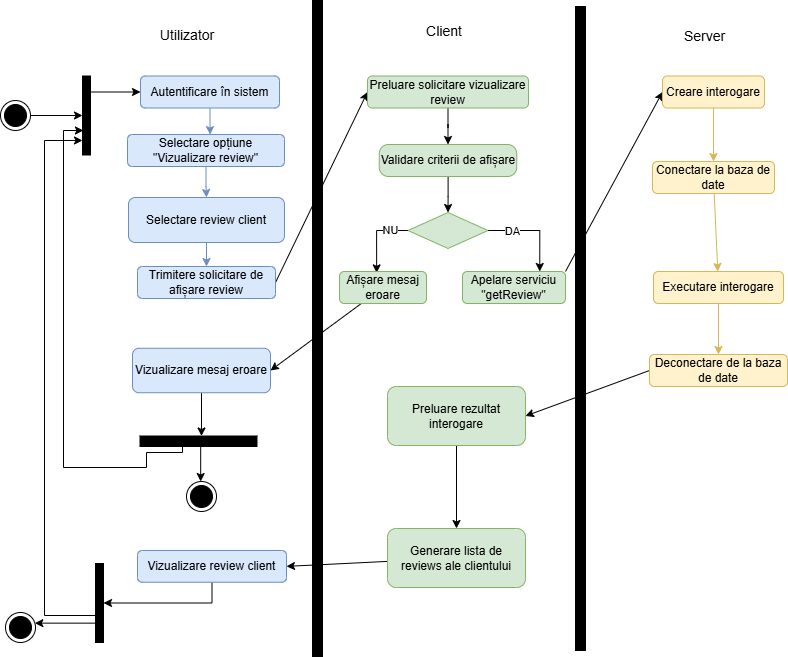

The diagram above was exported from draw.io. Its source (the exported page's mxGraphModel, read from the mxfile embedded in the PNG):
<mxGraphModel dx="1281" dy="562" grid="0" gridSize="10" guides="1" tooltips="1" connect="1" arrows="1" fold="1" page="1" pageScale="1" pageWidth="827" pageHeight="1169" math="0" shadow="0">
  <root>
    <mxCell id="0" />
    <mxCell id="1" parent="0" />
    <mxCell id="6JEj5PxKLrQ6W__xzXDH-1" edge="1" parent="1" source="6JEj5PxKLrQ6W__xzXDH-2" style="rounded=0;orthogonalLoop=1;jettySize=auto;html=1;" target="6JEj5PxKLrQ6W__xzXDH-9">
      <mxGeometry relative="1" as="geometry" />
    </mxCell>
    <mxCell id="6JEj5PxKLrQ6W__xzXDH-2" parent="1" style="ellipse;html=1;shape=endState;fillColor=#000000;strokeColor=light-dark(#000000,#FF9090);" value="" vertex="1">
      <mxGeometry height="30" width="30" x="19" y="164" as="geometry" />
    </mxCell>
    <mxCell id="6JEj5PxKLrQ6W__xzXDH-3" parent="1" style="html=1;points=[[0,0,0,0,5],[0,1,0,0,-5],[1,0,0,0,5],[1,1,0,0,-5]];perimeter=orthogonalPerimeter;outlineConnect=0;targetShapes=umlLifeline;portConstraint=eastwest;newEdgeStyle={&quot;curved&quot;:0,&quot;rounded&quot;:0};fillColor=#000000;" value="" vertex="1">
      <mxGeometry height="656" width="10" x="331" y="64" as="geometry" />
    </mxCell>
    <mxCell id="6JEj5PxKLrQ6W__xzXDH-4" edge="1" parent="1" source="6JEj5PxKLrQ6W__xzXDH-5" style="edgeStyle=orthogonalEdgeStyle;rounded=0;orthogonalLoop=1;jettySize=auto;html=1;entryX=0.5;entryY=0;entryDx=0;entryDy=0;fillColor=#dae8fc;strokeColor=#6c8ebf;" target="6JEj5PxKLrQ6W__xzXDH-19">
      <mxGeometry relative="1" as="geometry" />
    </mxCell>
    <mxCell id="6JEj5PxKLrQ6W__xzXDH-5" parent="1" style="rounded=1;whiteSpace=wrap;html=1;fillColor=#dae8fc;strokeColor=#6c8ebf;" value="Selectare opțiune &quot;Vizualizare review&quot;" vertex="1">
      <mxGeometry height="32" width="157" x="146" y="198" as="geometry" />
    </mxCell>
    <mxCell id="6JEj5PxKLrQ6W__xzXDH-6" parent="1" style="html=1;points=[[0,0,0,0,5],[0,1,0,0,-5],[1,0,0,0,5],[1,1,0,0,-5]];perimeter=orthogonalPerimeter;outlineConnect=0;targetShapes=umlLifeline;portConstraint=eastwest;newEdgeStyle={&quot;curved&quot;:0,&quot;rounded&quot;:0};fillColor=#000000;" value="" vertex="1">
      <mxGeometry height="644" width="10" x="594" y="70" as="geometry" />
    </mxCell>
    <mxCell id="6JEj5PxKLrQ6W__xzXDH-7" edge="1" parent="1" source="6JEj5PxKLrQ6W__xzXDH-9" style="rounded=0;orthogonalLoop=1;jettySize=auto;html=1;entryX=0;entryY=0.5;entryDx=0;entryDy=0;" target="6JEj5PxKLrQ6W__xzXDH-16">
      <mxGeometry relative="1" as="geometry" />
    </mxCell>
    <mxCell id="6JEj5PxKLrQ6W__xzXDH-8" edge="1" parent="1" source="6JEj5PxKLrQ6W__xzXDH-11" style="edgeStyle=orthogonalEdgeStyle;rounded=0;orthogonalLoop=1;jettySize=auto;html=1;curved=0;entryX=0;entryY=0.816;entryDx=0;entryDy=0;entryPerimeter=0;" target="6JEj5PxKLrQ6W__xzXDH-9">
      <mxGeometry relative="1" as="geometry">
        <Array as="points">
          <mxPoint x="63" y="679" />
          <mxPoint x="63" y="204" />
        </Array>
      </mxGeometry>
    </mxCell>
    <mxCell id="6JEj5PxKLrQ6W__xzXDH-9" parent="1" style="html=1;points=[[0,0,0,0,5],[0,1,0,0,-5],[1,0,0,0,5],[1,1,0,0,-5]];perimeter=orthogonalPerimeter;outlineConnect=0;targetShapes=umlLifeline;portConstraint=eastwest;newEdgeStyle={&quot;curved&quot;:0,&quot;rounded&quot;:0};fillColor=#000000;" value="" vertex="1">
      <mxGeometry height="79" width="8" x="101" y="139.5" as="geometry" />
    </mxCell>
    <mxCell id="6JEj5PxKLrQ6W__xzXDH-10" parent="1" style="html=1;points=[[0,0,0,0,5],[0,1,0,0,-5],[1,0,0,0,5],[1,1,0,0,-5]];perimeter=orthogonalPerimeter;outlineConnect=0;targetShapes=umlLifeline;portConstraint=eastwest;newEdgeStyle={&quot;curved&quot;:0,&quot;rounded&quot;:0};fillColor=#000000;rotation=-90;" value="" vertex="1">
      <mxGeometry height="117" width="10.5" x="211.75" y="446.25" as="geometry" />
    </mxCell>
    <mxCell id="6JEj5PxKLrQ6W__xzXDH-11" parent="1" style="html=1;points=[[0,0,0,0,5],[0,1,0,0,-5],[1,0,0,0,5],[1,1,0,0,-5]];perimeter=orthogonalPerimeter;outlineConnect=0;targetShapes=umlLifeline;portConstraint=eastwest;newEdgeStyle={&quot;curved&quot;:0,&quot;rounded&quot;:0};fillColor=#000000;" value="" vertex="1">
      <mxGeometry height="79" width="8" x="114" y="627" as="geometry" />
    </mxCell>
    <mxCell id="6JEj5PxKLrQ6W__xzXDH-12" edge="1" parent="1" source="6JEj5PxKLrQ6W__xzXDH-11" style="rounded=0;orthogonalLoop=1;jettySize=auto;html=1;" target="6JEj5PxKLrQ6W__xzXDH-13">
      <mxGeometry relative="1" as="geometry" />
    </mxCell>
    <mxCell id="6JEj5PxKLrQ6W__xzXDH-13" parent="1" style="ellipse;html=1;shape=endState;fillColor=#000000;strokeColor=light-dark(#000000,#FF9090);" value="" vertex="1">
      <mxGeometry height="30" width="30" x="24" y="676" as="geometry" />
    </mxCell>
    <mxCell id="6JEj5PxKLrQ6W__xzXDH-14" edge="1" parent="1" source="6JEj5PxKLrQ6W__xzXDH-10" style="rounded=0;orthogonalLoop=1;jettySize=auto;html=1;" target="6JEj5PxKLrQ6W__xzXDH-15">
      <mxGeometry relative="1" as="geometry" />
    </mxCell>
    <mxCell id="6JEj5PxKLrQ6W__xzXDH-15" parent="1" style="ellipse;html=1;shape=endState;fillColor=#000000;strokeColor=light-dark(#000000,#FF9090);" value="" vertex="1">
      <mxGeometry height="30" width="30" x="205" y="545" as="geometry" />
    </mxCell>
    <mxCell id="6JEj5PxKLrQ6W__xzXDH-16" parent="1" style="rounded=1;whiteSpace=wrap;html=1;fillColor=#dae8fc;strokeColor=#6c8ebf;" value="Autentificare în sistem" vertex="1">
      <mxGeometry height="32" width="139" x="159" y="139.5" as="geometry" />
    </mxCell>
    <mxCell id="6JEj5PxKLrQ6W__xzXDH-17" edge="1" parent="1" source="6JEj5PxKLrQ6W__xzXDH-16" style="edgeStyle=orthogonalEdgeStyle;rounded=0;orthogonalLoop=1;jettySize=auto;html=1;entryX=0.526;entryY=0.003;entryDx=0;entryDy=0;entryPerimeter=0;fillColor=#dae8fc;strokeColor=#6c8ebf;" target="6JEj5PxKLrQ6W__xzXDH-5">
      <mxGeometry relative="1" as="geometry" />
    </mxCell>
    <mxCell id="6JEj5PxKLrQ6W__xzXDH-18" edge="1" parent="1" source="6JEj5PxKLrQ6W__xzXDH-19" style="edgeStyle=orthogonalEdgeStyle;rounded=0;orthogonalLoop=1;jettySize=auto;html=1;entryX=0.5;entryY=0;entryDx=0;entryDy=0;fillColor=#dae8fc;strokeColor=#6c8ebf;" target="6JEj5PxKLrQ6W__xzXDH-21">
      <mxGeometry relative="1" as="geometry" />
    </mxCell>
    <mxCell id="6JEj5PxKLrQ6W__xzXDH-19" parent="1" style="rounded=1;whiteSpace=wrap;html=1;fillColor=#dae8fc;strokeColor=#6c8ebf;" value="Selectare review client" vertex="1">
      <mxGeometry height="45" width="156" x="147" y="261" as="geometry" />
    </mxCell>
    <mxCell id="6JEj5PxKLrQ6W__xzXDH-20" edge="1" parent="1" source="6JEj5PxKLrQ6W__xzXDH-21" style="rounded=0;orthogonalLoop=1;jettySize=auto;html=1;exitX=1;exitY=0.5;exitDx=0;exitDy=0;entryX=0;entryY=0.5;entryDx=0;entryDy=0;" target="6JEj5PxKLrQ6W__xzXDH-23">
      <mxGeometry relative="1" as="geometry" />
    </mxCell>
    <mxCell id="6JEj5PxKLrQ6W__xzXDH-21" parent="1" style="rounded=1;whiteSpace=wrap;html=1;fillColor=#dae8fc;strokeColor=#6c8ebf;" value="Trimitere solicitare de afișare review" vertex="1">
      <mxGeometry height="32" width="138" x="156" y="330" as="geometry" />
    </mxCell>
    <mxCell id="6JEj5PxKLrQ6W__xzXDH-22" edge="1" parent="1" source="6JEj5PxKLrQ6W__xzXDH-23" style="edgeStyle=orthogonalEdgeStyle;rounded=0;orthogonalLoop=1;jettySize=auto;html=1;entryX=0.5;entryY=0;entryDx=0;entryDy=0;" target="6JEj5PxKLrQ6W__xzXDH-25">
      <mxGeometry relative="1" as="geometry" />
    </mxCell>
    <mxCell id="6JEj5PxKLrQ6W__xzXDH-23" parent="1" style="rounded=1;whiteSpace=wrap;html=1;fillColor=#d5e8d4;strokeColor=#82b366;" value="Preluare solicitare vizualizare review" vertex="1">
      <mxGeometry height="32" width="161" x="386" y="139.5" as="geometry" />
    </mxCell>
    <mxCell id="6JEj5PxKLrQ6W__xzXDH-24" edge="1" parent="1" source="6JEj5PxKLrQ6W__xzXDH-25" style="edgeStyle=orthogonalEdgeStyle;rounded=0;orthogonalLoop=1;jettySize=auto;html=1;entryX=0.5;entryY=0;entryDx=0;entryDy=0;" target="6JEj5PxKLrQ6W__xzXDH-30">
      <mxGeometry relative="1" as="geometry" />
    </mxCell>
    <mxCell id="6JEj5PxKLrQ6W__xzXDH-25" parent="1" style="rounded=1;whiteSpace=wrap;html=1;fillColor=#d5e8d4;strokeColor=#82b366;arcSize=29;" value="Validare criterii de afișare" vertex="1">
      <mxGeometry height="32" width="137.5" x="397.75" y="208" as="geometry" />
    </mxCell>
    <mxCell id="6JEj5PxKLrQ6W__xzXDH-26" edge="1" parent="1" source="6JEj5PxKLrQ6W__xzXDH-30" style="edgeStyle=orthogonalEdgeStyle;rounded=0;orthogonalLoop=1;jettySize=auto;html=1;entryX=0.75;entryY=0;entryDx=0;entryDy=0;exitX=1;exitY=0.5;exitDx=0;exitDy=0;" target="6JEj5PxKLrQ6W__xzXDH-32">
      <mxGeometry relative="1" as="geometry">
        <mxPoint x="559" y="330" as="targetPoint" />
      </mxGeometry>
    </mxCell>
    <mxCell id="6JEj5PxKLrQ6W__xzXDH-27" connectable="0" parent="6JEj5PxKLrQ6W__xzXDH-26" style="edgeLabel;html=1;align=center;verticalAlign=middle;resizable=0;points=[];" value="DA" vertex="1">
      <mxGeometry relative="1" x="-0.4831" as="geometry">
        <mxPoint as="offset" />
      </mxGeometry>
    </mxCell>
    <mxCell id="6JEj5PxKLrQ6W__xzXDH-28" edge="1" parent="1" source="6JEj5PxKLrQ6W__xzXDH-30" style="edgeStyle=orthogonalEdgeStyle;rounded=0;orthogonalLoop=1;jettySize=auto;html=1;exitX=0;exitY=0.5;exitDx=0;exitDy=0;entryX=0.427;entryY=0.043;entryDx=0;entryDy=0;entryPerimeter=0;" target="6JEj5PxKLrQ6W__xzXDH-34">
      <mxGeometry relative="1" as="geometry">
        <mxPoint x="373" y="344" as="targetPoint" />
      </mxGeometry>
    </mxCell>
    <mxCell id="6JEj5PxKLrQ6W__xzXDH-29" connectable="0" parent="6JEj5PxKLrQ6W__xzXDH-28" style="edgeLabel;html=1;align=center;verticalAlign=middle;resizable=0;points=[];" value="NU" vertex="1">
      <mxGeometry relative="1" x="-0.5108" y="-1" as="geometry">
        <mxPoint as="offset" />
      </mxGeometry>
    </mxCell>
    <mxCell id="6JEj5PxKLrQ6W__xzXDH-30" parent="1" style="rhombus;whiteSpace=wrap;html=1;fillColor=#d5e8d4;strokeColor=#82b366;" value="" vertex="1">
      <mxGeometry height="36" width="80" x="426.5" y="276" as="geometry" />
    </mxCell>
    <mxCell id="6JEj5PxKLrQ6W__xzXDH-31" edge="1" parent="1" source="6JEj5PxKLrQ6W__xzXDH-32" style="rounded=0;orthogonalLoop=1;jettySize=auto;html=1;entryX=0;entryY=0.5;entryDx=0;entryDy=0;exitX=1;exitY=0;exitDx=0;exitDy=0;" target="6JEj5PxKLrQ6W__xzXDH-42">
      <mxGeometry relative="1" as="geometry" />
    </mxCell>
    <mxCell id="6JEj5PxKLrQ6W__xzXDH-32" parent="1" style="rounded=1;whiteSpace=wrap;html=1;fillColor=#d5e8d4;strokeColor=#82b366;" value="Apelare serviciu &quot;getReview&quot;" vertex="1">
      <mxGeometry height="32" width="103" x="481" y="335" as="geometry" />
    </mxCell>
    <mxCell id="6JEj5PxKLrQ6W__xzXDH-33" edge="1" parent="1" source="6JEj5PxKLrQ6W__xzXDH-34" style="rounded=0;orthogonalLoop=1;jettySize=auto;html=1;entryX=1;entryY=0.5;entryDx=0;entryDy=0;" target="6JEj5PxKLrQ6W__xzXDH-48">
      <mxGeometry relative="1" as="geometry" />
    </mxCell>
    <mxCell id="6JEj5PxKLrQ6W__xzXDH-34" parent="1" style="rounded=1;whiteSpace=wrap;html=1;fillColor=#d5e8d4;strokeColor=#82b366;" value="Afișare mesaj eroare" vertex="1">
      <mxGeometry height="32" width="87" x="358" y="335" as="geometry" />
    </mxCell>
    <mxCell id="6JEj5PxKLrQ6W__xzXDH-35" edge="1" parent="1" source="6JEj5PxKLrQ6W__xzXDH-36" style="rounded=0;orthogonalLoop=1;jettySize=auto;html=1;entryX=1;entryY=0.5;entryDx=0;entryDy=0;exitX=0;exitY=0.5;exitDx=0;exitDy=0;" target="6JEj5PxKLrQ6W__xzXDH-44">
      <mxGeometry relative="1" as="geometry" />
    </mxCell>
    <mxCell id="6JEj5PxKLrQ6W__xzXDH-36" parent="1" style="rounded=1;whiteSpace=wrap;html=1;fillColor=#fff2cc;strokeColor=#d6b656;" value="Deconectare de la baza de date" vertex="1">
      <mxGeometry height="32" width="138" x="668" y="418" as="geometry" />
    </mxCell>
    <mxCell id="6JEj5PxKLrQ6W__xzXDH-37" edge="1" parent="1" source="6JEj5PxKLrQ6W__xzXDH-38" style="rounded=0;orthogonalLoop=1;jettySize=auto;html=1;entryX=0.5;entryY=0;entryDx=0;entryDy=0;fillColor=#fff2cc;strokeColor=#d6b656;" target="6JEj5PxKLrQ6W__xzXDH-36">
      <mxGeometry relative="1" as="geometry" />
    </mxCell>
    <mxCell id="6JEj5PxKLrQ6W__xzXDH-38" parent="1" style="rounded=1;whiteSpace=wrap;html=1;fillColor=#fff2cc;strokeColor=#d6b656;" value="Executare interogare" vertex="1">
      <mxGeometry height="32" width="130" x="672" y="335" as="geometry" />
    </mxCell>
    <mxCell id="6JEj5PxKLrQ6W__xzXDH-39" edge="1" parent="1" source="6JEj5PxKLrQ6W__xzXDH-40" style="rounded=0;orthogonalLoop=1;jettySize=auto;html=1;fillColor=#fff2cc;strokeColor=#d6b656;" target="6JEj5PxKLrQ6W__xzXDH-38">
      <mxGeometry relative="1" as="geometry" />
    </mxCell>
    <mxCell id="6JEj5PxKLrQ6W__xzXDH-40" parent="1" style="rounded=1;whiteSpace=wrap;html=1;fillColor=#fff2cc;strokeColor=#d6b656;" value="Conectare la baza de date" vertex="1">
      <mxGeometry height="32" width="122" x="671" y="225" as="geometry" />
    </mxCell>
    <mxCell id="6JEj5PxKLrQ6W__xzXDH-41" edge="1" parent="1" source="6JEj5PxKLrQ6W__xzXDH-42" style="edgeStyle=orthogonalEdgeStyle;rounded=0;orthogonalLoop=1;jettySize=auto;html=1;fillColor=#fff2cc;strokeColor=#d6b656;" target="6JEj5PxKLrQ6W__xzXDH-40">
      <mxGeometry relative="1" as="geometry" />
    </mxCell>
    <mxCell id="6JEj5PxKLrQ6W__xzXDH-42" parent="1" style="rounded=1;whiteSpace=wrap;html=1;fillColor=#fff2cc;strokeColor=#d6b656;" value="Creare interogare" vertex="1">
      <mxGeometry height="32" width="102" x="681" y="139.5" as="geometry" />
    </mxCell>
    <mxCell id="6JEj5PxKLrQ6W__xzXDH-43" edge="1" parent="1" source="6JEj5PxKLrQ6W__xzXDH-44" style="edgeStyle=orthogonalEdgeStyle;rounded=0;orthogonalLoop=1;jettySize=auto;html=1;entryX=0.5;entryY=0;entryDx=0;entryDy=0;" target="6JEj5PxKLrQ6W__xzXDH-46">
      <mxGeometry relative="1" as="geometry" />
    </mxCell>
    <mxCell id="6JEj5PxKLrQ6W__xzXDH-44" parent="1" style="rounded=1;whiteSpace=wrap;html=1;fillColor=#d5e8d4;strokeColor=#82b366;" value="Preluare rezultat interogare" vertex="1">
      <mxGeometry height="59" width="138" x="406" y="450" as="geometry" />
    </mxCell>
    <mxCell id="6JEj5PxKLrQ6W__xzXDH-45" edge="1" parent="1" source="6JEj5PxKLrQ6W__xzXDH-46" style="rounded=0;orthogonalLoop=1;jettySize=auto;html=1;entryX=1;entryY=0.5;entryDx=0;entryDy=0;" target="6JEj5PxKLrQ6W__xzXDH-51">
      <mxGeometry relative="1" as="geometry" />
    </mxCell>
    <mxCell id="6JEj5PxKLrQ6W__xzXDH-46" parent="1" style="rounded=1;whiteSpace=wrap;html=1;fillColor=#d5e8d4;strokeColor=#82b366;" value="Generare lista de reviews ale clientului" vertex="1">
      <mxGeometry height="59" width="138" x="406" y="592" as="geometry" />
    </mxCell>
    <mxCell id="6JEj5PxKLrQ6W__xzXDH-47" edge="1" parent="1" source="6JEj5PxKLrQ6W__xzXDH-48" style="rounded=0;orthogonalLoop=1;jettySize=auto;html=1;" target="6JEj5PxKLrQ6W__xzXDH-10">
      <mxGeometry relative="1" as="geometry" />
    </mxCell>
    <mxCell id="6JEj5PxKLrQ6W__xzXDH-48" parent="1" style="rounded=1;whiteSpace=wrap;html=1;fillColor=#dae8fc;strokeColor=#6c8ebf;" value="Vizualizare mesaj eroare" vertex="1">
      <mxGeometry height="44.5" width="138" x="151" y="411.75" as="geometry" />
    </mxCell>
    <mxCell id="6JEj5PxKLrQ6W__xzXDH-49" edge="1" parent="1" source="6JEj5PxKLrQ6W__xzXDH-10" style="edgeStyle=orthogonalEdgeStyle;rounded=0;orthogonalLoop=1;jettySize=auto;html=1;curved=0;">
      <mxGeometry relative="1" as="geometry">
        <Array as="points">
          <mxPoint x="201" y="505" />
          <mxPoint x="201" y="516" />
          <mxPoint x="165" y="516" />
          <mxPoint x="165" y="531" />
          <mxPoint x="82" y="531" />
          <mxPoint x="82" y="194" />
        </Array>
        <mxPoint x="205.00440043604652" y="517.02" as="sourcePoint" />
        <mxPoint x="101.93" y="194.00300000000004" as="targetPoint" />
      </mxGeometry>
    </mxCell>
    <mxCell id="6JEj5PxKLrQ6W__xzXDH-50" edge="1" parent="1" source="6JEj5PxKLrQ6W__xzXDH-51" style="edgeStyle=orthogonalEdgeStyle;rounded=0;orthogonalLoop=1;jettySize=auto;html=1;exitX=0.5;exitY=1;exitDx=0;exitDy=0;" target="6JEj5PxKLrQ6W__xzXDH-11">
      <mxGeometry relative="1" as="geometry" />
    </mxCell>
    <mxCell id="6JEj5PxKLrQ6W__xzXDH-51" parent="1" style="rounded=1;whiteSpace=wrap;html=1;fillColor=#dae8fc;strokeColor=#6c8ebf;" value="Vizualizare review client" vertex="1">
      <mxGeometry height="31.75" width="149" x="156" y="614" as="geometry" />
    </mxCell>
    <mxCell id="6JEj5PxKLrQ6W__xzXDH-52" parent="1" style="text;html=1;whiteSpace=wrap;strokeColor=none;fillColor=none;align=center;verticalAlign=middle;rounded=0;autosize=1;resizable=0;" value="&lt;font style=&quot;font-size: 14px;&quot;&gt;Utilizator&lt;/font&gt;" vertex="1">
      <mxGeometry height="29" width="72" x="170" y="84" as="geometry" />
    </mxCell>
    <mxCell id="6JEj5PxKLrQ6W__xzXDH-53" parent="1" style="text;html=1;whiteSpace=wrap;strokeColor=none;fillColor=none;align=center;verticalAlign=middle;rounded=0;autosize=1;resizable=0;" value="&lt;span style=&quot;font-size: 14px;&quot;&gt;Server&lt;/span&gt;" vertex="1">
      <mxGeometry height="29" width="59" x="694" y="85" as="geometry" />
    </mxCell>
    <mxCell id="6JEj5PxKLrQ6W__xzXDH-54" parent="1" style="text;html=1;whiteSpace=wrap;strokeColor=none;fillColor=none;align=center;verticalAlign=middle;rounded=0;autosize=1;resizable=0;" value="&lt;span style=&quot;font-size: 14px;&quot;&gt;Client&lt;/span&gt;" vertex="1">
      <mxGeometry height="29" width="54" x="435.5" y="80" as="geometry" />
    </mxCell>
  </root>
</mxGraphModel>